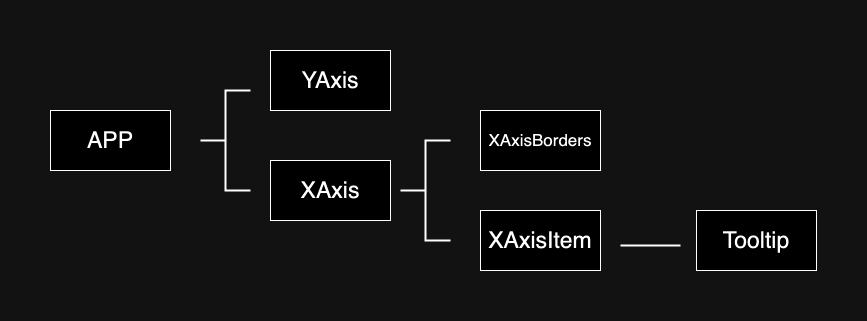

The diagram above was exported from draw.io. Its source (the exported page's mxGraphModel, read from the mxfile embedded in the PNG):
<mxGraphModel dx="1114" dy="618" grid="1" gridSize="10" guides="1" tooltips="1" connect="1" arrows="1" fold="1" page="1" pageScale="1" pageWidth="850" pageHeight="1100" math="0" shadow="0">
  <root>
    <mxCell id="0" />
    <mxCell id="1" parent="0" />
    <mxCell id="jap3-e86Oi4oLhXeEcIY-1" value="&lt;font style=&quot;font-size: 23px;&quot;&gt;APP&lt;/font&gt;" style="rounded=0;whiteSpace=wrap;html=1;" vertex="1" parent="1">
      <mxGeometry x="40" y="173" width="120" height="60" as="geometry" />
    </mxCell>
    <mxCell id="jap3-e86Oi4oLhXeEcIY-3" value="&lt;font style=&quot;font-size: 23px;&quot;&gt;YAxis&lt;/font&gt;" style="rounded=0;whiteSpace=wrap;html=1;" vertex="1" parent="1">
      <mxGeometry x="260" y="113" width="120" height="60" as="geometry" />
    </mxCell>
    <mxCell id="jap3-e86Oi4oLhXeEcIY-4" value="&lt;font style=&quot;font-size: 23px;&quot;&gt;XAxis&lt;/font&gt;" style="rounded=0;whiteSpace=wrap;html=1;" vertex="1" parent="1">
      <mxGeometry x="260" y="223" width="120" height="60" as="geometry" />
    </mxCell>
    <mxCell id="jap3-e86Oi4oLhXeEcIY-5" value="&lt;font style=&quot;font-size: 17px;&quot;&gt;XAxisBorders&lt;/font&gt;" style="rounded=0;whiteSpace=wrap;html=1;" vertex="1" parent="1">
      <mxGeometry x="470" y="173" width="120" height="60" as="geometry" />
    </mxCell>
    <mxCell id="jap3-e86Oi4oLhXeEcIY-6" value="&lt;font style=&quot;font-size: 23px;&quot;&gt;XAxisItem&lt;/font&gt;" style="rounded=0;whiteSpace=wrap;html=1;" vertex="1" parent="1">
      <mxGeometry x="470" y="273" width="120" height="60" as="geometry" />
    </mxCell>
    <mxCell id="jap3-e86Oi4oLhXeEcIY-7" value="" style="strokeWidth=2;html=1;shape=mxgraph.flowchart.annotation_2;align=left;labelPosition=right;pointerEvents=1;" vertex="1" parent="1">
      <mxGeometry x="390" y="203" width="50" height="100" as="geometry" />
    </mxCell>
    <mxCell id="jap3-e86Oi4oLhXeEcIY-8" value="" style="strokeWidth=2;html=1;shape=mxgraph.flowchart.annotation_2;align=left;labelPosition=right;pointerEvents=1;" vertex="1" parent="1">
      <mxGeometry x="190" y="153" width="50" height="100" as="geometry" />
    </mxCell>
    <mxCell id="jap3-e86Oi4oLhXeEcIY-9" value="" style="line;strokeWidth=2;rotatable=0;dashed=0;labelPosition=right;align=left;verticalAlign=middle;spacingTop=0;spacingLeft=6;points=[];portConstraint=eastwest;" vertex="1" parent="1">
      <mxGeometry x="610" y="303" width="60" height="10" as="geometry" />
    </mxCell>
    <mxCell id="jap3-e86Oi4oLhXeEcIY-10" value="&lt;font style=&quot;font-size: 23px;&quot;&gt;Tooltip&lt;/font&gt;" style="rounded=0;whiteSpace=wrap;html=1;" vertex="1" parent="1">
      <mxGeometry x="686" y="273" width="120" height="60" as="geometry" />
    </mxCell>
  </root>
</mxGraphModel>